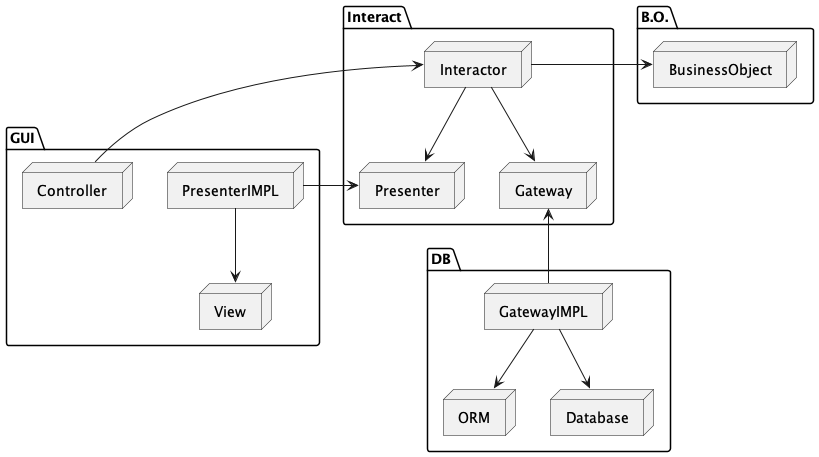

The diagram above was rendered by PlantUML. Its source (embedded in the PNG):
@startuml
package GUI {
  node Controller
  node PresenterIMPL
  node View
}

package Interact {
  node Interactor
  node Gateway
  node Presenter
}

package DB {
  node GatewayIMPL
  node ORM
  node Database
}

package B.O. {
  node BusinessObject
}

Controller --> Interactor
Interactor -right-> BusinessObject
Interactor --> Presenter
Interactor --> Gateway
PresenterIMPL -left-> Presenter
PresenterIMPL --> View
GatewayIMPL -up-> Gateway
GatewayIMPL --> ORM
GatewayIMPL --> Database

@enduml